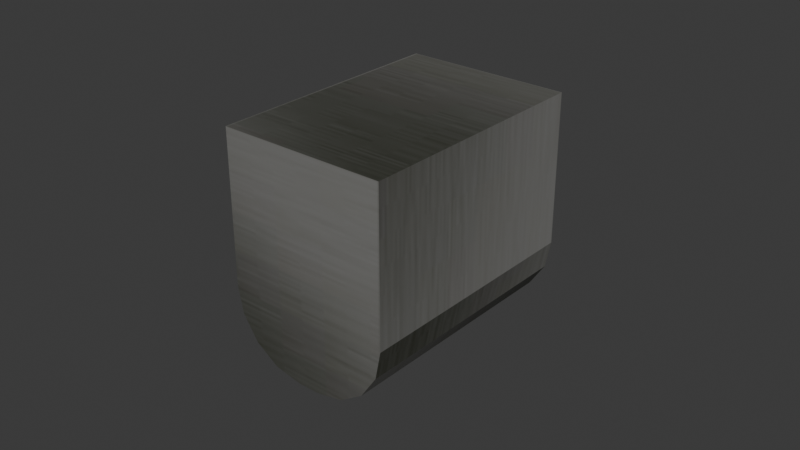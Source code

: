 # Source: lift.blend  (saved by Blender 4.3.34; exported with 4.5.12 LTS)
import bpy
from mathutils import Matrix  # noqa: F401  (used for matrix-valued properties, if any)

bpy.ops.wm.read_factory_settings(use_empty=True)
scene = bpy.context.scene
scene.name = 'Scene'

# ---- collections
col_collection = bpy.data.collections.new('Collection'); scene.collection.children.link(col_collection)

# ---- images (referenced by path relative to the original .blend; pixels are not part of the script)
import os
ASSET_DIR = os.environ.get("B2B_ASSET_DIR", "")  # directory of the original .blend (textures are referenced by path, not embedded)
HERE = os.path.dirname(os.path.abspath(__file__))  # packed textures are extracted next to this script under _unpacked/

def load_image(name, relpath, width, height, colorspace="sRGB"):
    """Load a texture the original file referenced (path relative to the .blend, or extracted next to this script)."""
    p = next((c for c in (os.path.join(HERE, relpath), os.path.join(ASSET_DIR, relpath)) if relpath and os.path.exists(c)), "")
    if p:
        img = bpy.data.images.load(p, check_existing=True)
        img.name = name
    else:  # same state as the original file: an image datablock whose file is absent (Cycles renders it pink)
        img = bpy.data.images.new(name, width, height)
        img.source = "FILE"
        img.filepath = "//" + (relpath or name)
    img.colorspace_settings.name = colorspace
    return img
img_images_jpeg = load_image('images.jpeg', '_unpacked/images.635b9ad6.jpg', 259, 194, 'sRGB')

# ---- materials (node trees are filled in below, after node groups)
mat_material_001 = bpy.data.materials.new('Material.001')

# ---- material node trees
mat_material_001.use_nodes = True; mat_material_001.node_tree.nodes.clear()
_N = mat_material_001.node_tree.nodes; _L = mat_material_001.node_tree.links
n0 = _N.new('ShaderNodeBsdfPrincipled'); n0.name = 'Principled BSDF'; n0.location = (327, 259)
n0.inputs[1].default_value = 0.5
n1 = _N.new('ShaderNodeOutputMaterial'); n1.name = 'Material Output'; n1.location = (617, 259)
n2 = _N.new('ShaderNodeMapping'); n2.name = 'Mapping'; n2.location = (-526, 251)
n2.inputs[1].default_value = (0.8, 0.0, 0.0)
n3 = _N.new('ShaderNodeTexCoord'); n3.name = 'Texture Coordinate'; n3.location = (-741, 185)
n4 = _N.new('ShaderNodeTexImage'); n4.name = 'Image Texture.001'; n4.location = (-348, 242)
n4.image = img_images_jpeg
n5 = _N.new('ShaderNodeBrightContrast'); n5.name = 'Brightness/Contrast'; n5.location = (61, 178)
n5.inputs[1].default_value = -0.3
n5.inputs[2].default_value = -1.4
_L.new(n0.outputs[0], n1.inputs[0])
_L.new(n3.outputs[2], n2.inputs[0])
_L.new(n2.outputs[0], n4.inputs[0])
_L.new(n4.outputs[0], n5.inputs[0])
_L.new(n5.outputs[0], n0.inputs[0])
n1.is_active_output = True

# ---- world
world_world = bpy.data.worlds.new('World'); scene.world = world_world
world_world.use_nodes = True; world_world.node_tree.nodes.clear()
_N = world_world.node_tree.nodes; _L = world_world.node_tree.links
n0 = _N.new('ShaderNodeOutputWorld'); n0.name = 'World Output'; n0.location = (300, 300)
n1 = _N.new('ShaderNodeBackground'); n1.name = 'Background'; n1.location = (10, 300)
n1.inputs[0].default_value = (0.05088, 0.05088, 0.05088, 1.0)
_L.new(n1.outputs[0], n0.inputs[0])
n0.is_active_output = True
world_world.color = (0.05088, 0.05088, 0.05088)
world_world.sun_shadow_jitter_overblur = 0.0

# ---- meshes
me_cylinder_003 = bpy.data.meshes.new('Cylinder.003')
me_cylinder_003.from_pydata([(0.2203, 0.07268, 0.2528), (0.01318, 0.2316, 0.2528), (-0.01318, -0.2316, 0.2528), (-0.2203, -0.07268, 0.2528), (0.2203, 0.07268, 0.01782), (0.1303, 0.1417, -0.09562), (0.2134, 0.07793, -0.02559), (0.1939, 0.0929, -0.06239), (0.1647, 0.1153, -0.08698), (0.1032, 0.1625, -0.09562), (0.01318, 0.2316, 0.01782), (0.06874, 0.189, -0.08698), (0.03954, 0.2114, -0.06239), (0.02003, 0.2263, -0.02559), (-0.1032, -0.1625, -0.09562), (-0.01318, -0.2316, 0.01782), (-0.06874, -0.189, -0.08698), (-0.03954, -0.2114, -0.06239), (-0.02003, -0.2263, -0.02559), (-0.2203, -0.07268, 0.01782), (-0.1303, -0.1417, -0.09562), (-0.2134, -0.07793, -0.02559), (-0.1939, -0.0929, -0.06239), (-0.1647, -0.1153, -0.08698)], [], [(0, 1, 3, 2), (9, 5, 14, 20), (14, 16, 17, 18, 15, 2, 3, 19, 21, 22, 23, 20), (1, 10, 19, 3), (14, 5, 8, 16), (16, 8, 7, 17), (17, 7, 6, 18), (18, 6, 4, 15), (9, 20, 23, 11), (11, 23, 22, 12), (12, 22, 21, 13), (13, 21, 19, 10), (4, 0, 2, 15), (0, 4, 6, 7, 8, 5, 9, 11, 12, 13, 10, 1)])
_uv = me_cylinder_003.uv_layers.new(name='UVMap')
_uv.uv.foreach_set('vector', [0.0002739, 0.000274, 0.2007, 0.000274, 0.2007, 0.5237, 0.0002739, 0.5237, 0.8655, 0.5237, 0.8393, 0.5237, 0.8393, 0.0002741, 0.8655, 0.0002744, 0.1136, 0.5243, 0.1469, 0.536, 0.1752, 0.5696, 0.1941, 0.6198, 0.2007, 0.6791, 0.2007, 0.9997, 0.000274, 0.9997, 0.000274, 0.6791, 0.006903, 0.6198, 0.02578, 0.5696, 0.05403, 0.536, 0.08736, 0.5243, 0.3822, 0.000274, 0.5625, 0.000274, 0.5625, 0.5237, 0.3822, 0.5237, 0.597, 0.0002739, 0.597, 0.5237, 0.5631, 0.5237, 0.5631, 0.0002739, 0.6661, 0.0002742, 0.6661, 0.5237, 0.6321, 0.5237, 0.6321, 0.000274, 0.6316, 0.000274, 0.6316, 0.5237, 0.5976, 0.5237, 0.5976, 0.000274, 0.7357, 0.5237, 0.7357, 0.0002739, 0.7697, 0.0002739, 0.7697, 0.5237, 0.7012, 0.5237, 0.7012, 0.0002741, 0.7352, 0.0002739, 0.7352, 0.5237, 0.8387, 0.0002738, 0.8387, 0.5237, 0.8048, 0.5237, 0.8048, 0.0002738, 0.7702, 0.5237, 0.7702, 0.0002741, 0.8042, 0.0002741, 0.8042, 0.5237, 0.6666, 0.5237, 0.6666, 0.0002741, 0.7006, 0.0002741, 0.7006, 0.5237, 0.2012, 0.000274, 0.3816, 0.000274, 0.3816, 0.5237, 0.2012, 0.5237, 0.7702, 0.9997, 0.7702, 0.6791, 0.7769, 0.6198, 0.7957, 0.5696, 0.824, 0.536, 0.8573, 0.5243, 0.8836, 0.5243, 0.9169, 0.536, 0.9451, 0.5696, 0.964, 0.6198, 0.9706, 0.6791, 0.9706, 0.9997])
me_cylinder_003.materials.append(mat_material_001)
me_cylinder_003.update()

# ---- objects
ob_step = bpy.data.objects.new('Step', me_cylinder_003)

# ---- transforms, parenting, visibility, modifiers, constraints
ob_step.location = (0.0, 0.0, 0.0)
ob_step.rotation_euler = (0.0, 0.0, 0.6458)

# ---- collection membership
col_collection.objects.link(ob_step)

# ---- scene / render settings (as saved in the file)
scene.frame_start = 1; scene.frame_end = 250; scene.frame_set(1)
scene.render.engine = 'BLENDER_EEVEE_NEXT'
bpy.context.view_layer.update()

# ---- added for rendering (the .blend has no active camera and no usable light): camera, sun
cam_auto = bpy.data.cameras.new('AutoCamera')
cam_auto.lens = 50.0
cam_auto.sensor_width = 36.0
cam_auto.clip_end = 1000.0
ob_auto_camera = bpy.data.objects.new('AutoCamera', cam_auto)
scene.collection.objects.link(ob_auto_camera)
ob_auto_camera.location = (0.888582, -1.0663, 0.789441)
ob_auto_camera.rotation_euler = (1.09748, -7.21219e-08, 0.694738)
scene.camera = ob_auto_camera
light_auto_sun = bpy.data.lights.new('AutoSun', 'SUN')
light_auto_sun.energy = 3.0
light_auto_sun.angle = 0.0523599
ob_auto_sun = bpy.data.objects.new('AutoSun', light_auto_sun)
scene.collection.objects.link(ob_auto_sun)
ob_auto_sun.rotation_euler = (0.872665, 0.174533, 0.523599)
bpy.context.view_layer.update()
